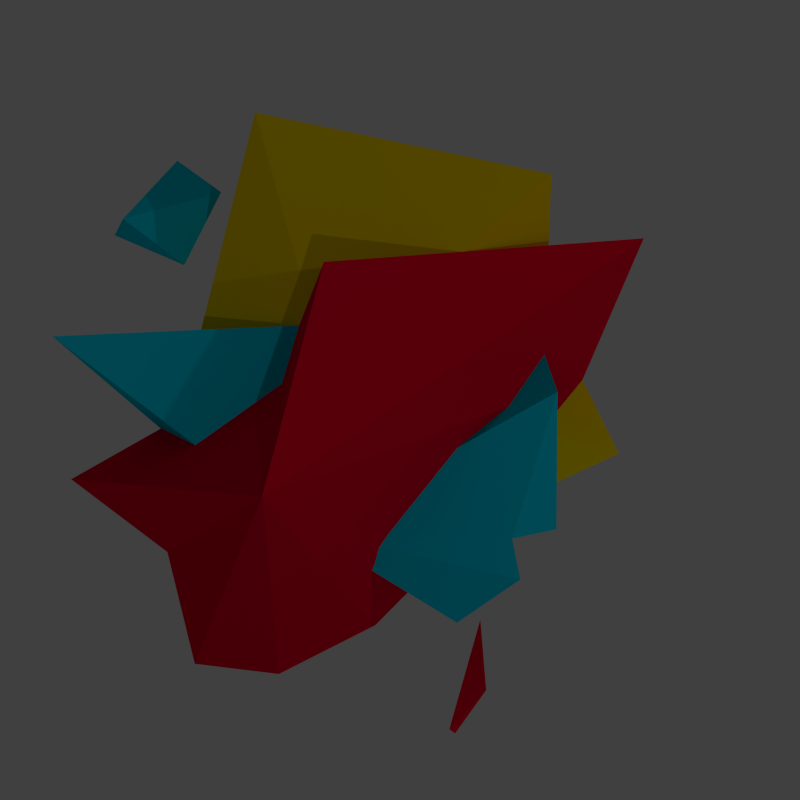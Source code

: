 # Source: logo-bivrost-3d.blend  (saved by Blender 2.74.0; exported with 4.5.12 LTS)
import bpy
from mathutils import Matrix  # noqa: F401  (used for matrix-valued properties, if any)

bpy.ops.wm.read_factory_settings(use_empty=True)
scene = bpy.context.scene
scene.name = 'Scene'

# ---- collections
col_collection_1 = bpy.data.collections.new('Collection 1'); scene.collection.children.link(col_collection_1)

# ---- materials (node trees are filled in below, after node groups)
mat_cyan = bpy.data.materials.new('cyan')
mat_cyan.alpha_threshold = 0.0
mat_cyan.use_transparent_shadow = False
mat_cyan.preview_render_type = 'CUBE'
mat_cyan.diffuse_color = (0.0, 0.5975, 0.8, 1.0)
mat_cyan.roughness = 0.5
mat_cyan.specular_intensity = 0.1538
mat_magneta = bpy.data.materials.new('magneta')
mat_magneta.alpha_threshold = 0.0
mat_magneta.use_transparent_shadow = False
mat_magneta.diffuse_color = (0.8, 0.0, 0.0265, 1.0)
mat_magneta.roughness = 0.04
mat_yellow = bpy.data.materials.new('yellow')
mat_yellow.alpha_threshold = 0.0
mat_yellow.use_transparent_shadow = False
mat_yellow.diffuse_color = (0.8, 0.5764, 0.0, 1.0)
mat_yellow.roughness = 0.5

# ---- material node trees

# ---- world
world_world = bpy.data.worlds.new('World'); scene.world = world_world
world_world.color = (0.05088, 0.05088, 0.05088)
world_world.use_sun_shadow = False
world_world.sun_shadow_jitter_overblur = 0.0
world_world.cycles.sampling_method = 'MANUAL'
world_world.cycles.sample_map_resolution = 256

# ---- cameras
cam_camera = bpy.data.cameras.new('Camera')
cam_camera.type = 'ORTHO'
cam_camera.clip_end = 100.0
cam_camera.lens = 35.0
cam_camera.sensor_width = 32.0
cam_camera.sensor_height = 18.0
cam_camera.ortho_scale = 2.6
cam_camera.display_size = 2.0
cam_camera.dof.focus_distance = 0.0
cam_camera.dof.aperture_fstop = 128.0

# ---- lights
light_point_002 = bpy.data.lights.new('Point.002', 'POINT')
light_point_002.transmission_factor = 0.0
light_point_002.energy = 100.0
light_point_002.shadow_buffer_clip_start = 0.5
light_point_002.shadow_soft_size = 0.1
light_point_002.shadow_maximum_resolution = 0.006
light_point_002.use_absolute_resolution = True
light_point_002.cycles.use_multiple_importance_sampling = False
light_point_001 = bpy.data.lights.new('Point.001', 'POINT')
light_point_001.transmission_factor = 0.0
light_point_001.energy = 739.0
light_point_001.shadow_buffer_clip_start = 0.5
light_point_001.shadow_soft_size = 0.1
light_point_001.shadow_maximum_resolution = 0.006
light_point_001.use_absolute_resolution = True
light_point_001.cycles.use_multiple_importance_sampling = False
light_point = bpy.data.lights.new('Point', 'POINT')
light_point.transmission_factor = 0.0
light_point.energy = 100.0
light_point.shadow_buffer_clip_start = 0.5
light_point.shadow_soft_size = 0.1
light_point.shadow_maximum_resolution = 0.006
light_point.use_absolute_resolution = True
light_point.cycles.use_multiple_importance_sampling = False

# ---- meshes
me_cube_003 = bpy.data.meshes.new('Cube.003')
me_cube_003.from_pydata([(0.9572, 0.5234, -0.5259), (-0.9433, -0.1011, -0.03705), (-0.1749, -0.3222, 0.3321), (-0.2569, 0.2831, 0.3527), (-0.3912, 0.2596, 0.0303), (-0.6747, -0.6281, 0.01413), (-0.6747, -0.6281, 0.02867), (0.7974, -0.4116, 0.01413), (-0.6747, -0.6281, -0.1299), (-0.6721, -0.7913, -0.1299), (-0.2576, -0.5806, -0.02), (-0.2784, -0.9052, -0.1299), (-0.1437, -0.6126, -0.1005), (0.1697, -0.6359, 0.01413), (0.8769, 0.6885, -0.0735), (0.8583, 0.9384, 0.09439), (1.06, 1.095, 0.09459), (1.22, 0.8601, -0.0735), (1.22, 0.8601, -0.0735), (0.1955, -0.4338, -0.2732), (1.031, 0.9164, -0.152)], [(6, 5)], [(6, 2, 1), (0, 4, 2), (10, 2, 8), (10, 11, 9), (11, 10, 12), (12, 13, 11), (1, 2, 3), (4, 2, 3), (10, 8, 9), (10, 12, 7), (12, 7, 13), (10, 7, 2), (0, 2, 7), (1, 3, 6), (15, 16, 17, 18, 14), (11, 19, 9), (9, 8, 19), (2, 6, 8), (6, 8, 1), (8, 1, 19), (1, 3, 19), (3, 19, 4), (4, 0, 19), (7, 19, 0), (11, 12, 19), (19, 7, 12), (14, 20, 15), (14, 18, 20), (16, 15, 20), (20, 18, 16)])
me_cube_003.materials.append(mat_cyan)
me_cube_003.use_remesh_preserve_volume = False
me_cube_003.use_remesh_preserve_attributes = False
me_cube_003.use_mirror_vertex_groups = False
me_cube_003.update()
me_cube_004 = bpy.data.meshes.new('Cube.004')
me_cube_004.from_pydata([(-0.6679, 0.5002, 0.2513), (0.2943, 0.6718, -0.3377), (0.6971, 0.3361, -0.08763), (1.7, 0.04517, -0.08763), (0.7307, -0.5628, 0.4064), (0.1414, -0.007042, 0.211), (-0.5113, 0.007877, -0.08763), (1.365, -0.3129, -0.08763), (1.01, -0.8723, -0.08763), (1.35, -0.7642, -0.08763), (1.01, -0.8723, -0.08763), (0.5666, -0.7642, -0.08763), (0.7139, -0.1917, 0.5175), (0.3689, -0.6448, -0.08763), (0.2034, -0.8276, 0.03105), (0.3316, -1.245, -0.08763), (0.1638, -1.104, -0.08763), (0.5354, -0.1783, -0.6779), (0.3346, -1.223, -0.1134), (0.2034, -0.8276, 0.03105), (0.1638, -1.104, -0.08763), (0.3346, -1.223, -0.1134)], [(15, 18), (18, 21)], [(5, 12, 2), (12, 5, 13), (5, 0, 6), (6, 13, 5), (12, 13, 11), (12, 11, 4), (3, 2, 12, 4), (4, 7, 3), (7, 4, 9), (8, 10, 9, 4), (11, 10, 4), (2, 1, 5), (1, 0, 5), (15, 16, 14), (2, 17, 1), (3, 17, 2), (7, 17, 3), (9, 17, 7), (10, 17, 9), (11, 17, 10), (13, 17, 11), (13, 6, 17), (1, 17, 0), (6, 0, 17), (14, 16, 20, 19), (20, 21, 19), (21, 15, 19), (20, 15, 21)])
me_cube_004.materials.append(mat_magneta)
me_cube_004.use_remesh_preserve_volume = False
me_cube_004.use_remesh_preserve_attributes = False
me_cube_004.use_mirror_vertex_groups = False
me_cube_004.update()
me_cube_002 = bpy.data.meshes.new('Cube.002')
me_cube_002.from_pydata([(0.825, -0.3709, -0.1795), (-0.8948, -0.5218, 0.2143), (-1.004, 0.6046, 0.0), (-0.7128, 0.1048, 0.229), (0.09737, -0.1086, 0.5668), (0.5897, -0.7269, 0.02065), (0.172, 1.086, 0.0), (0.1174, -0.7966, -0.2211), (-0.03518, 0.04864, -0.212)], [(5, 8)], [(0, 5, 6), (1, 5, 4), (6, 2, 4), (5, 4, 6), (1, 7, 5), (4, 3, 1), (3, 4, 2), (0, 7, 5), (8, 0, 7), (8, 7, 1), (3, 8, 1), (3, 2, 8), (6, 8, 2), (8, 6, 0)])
me_cube_002.materials.append(mat_yellow)
me_cube_002.use_remesh_preserve_volume = False
me_cube_002.use_remesh_preserve_attributes = False
me_cube_002.use_mirror_vertex_groups = False
me_cube_002.update()

# ---- objects
ob_camera = bpy.data.objects.new('Camera', cam_camera)
ob_point_002 = bpy.data.objects.new('Point.002', light_point_002)
ob_point_001 = bpy.data.objects.new('Point.001', light_point_001)
ob_point = bpy.data.objects.new('Point', light_point)
ob_logo_c = bpy.data.objects.new('logo:c', me_cube_003)
ob_logo_m = bpy.data.objects.new('logo:m', me_cube_004)
ob_logo_y = bpy.data.objects.new('logo:y', me_cube_002)

# ---- transforms, parenting, visibility, modifiers, constraints
ob_camera.location = (0.0, 0.0, 3.0)
ob_camera.rotation_euler = (0.0, 0.0, 1.885)
ob_camera.lineart.crease_threshold = 0.0
ob_point_002.location = (-2.752, 4.074, 7.094)
ob_point_002.lineart.crease_threshold = 0.0
ob_point_001.location = (4.265, 3.626, 21.92)
ob_point_001.lineart.crease_threshold = 0.0
ob_point.location = (2.913, 1.24, -6.881)
ob_point.lineart.crease_threshold = 0.0
ob_logo_c.location = (0.00291, -0.01252, -0.06601)
ob_logo_c.rotation_euler = (0.0, 2.356, 8.378)
ob_logo_c.scale = (0.8291, 0.8291, 1.313)
ob_logo_c.lineart.crease_threshold = 0.0
ob_logo_m.parent = ob_logo_c
ob_logo_m.matrix_parent_inverse = Matrix(((-0.5571, 0.965, 0.4615, -0.2907), (-1.044, -0.603, -2.097e-08, -0.08843), (0.1457, -0.2524, 0.7035, 0.05699), (0.0, 0.0, 0.0, 1.0)))
ob_logo_m.location = (0.00291, -0.01252, 0.06382)
ob_logo_m.rotation_euler = (0.0, -0.0, 2.094)
ob_logo_m.scale = (0.8291, 0.8291, 1.313)
ob_logo_m.lineart.crease_threshold = 0.0
ob_logo_y.parent = ob_logo_m
ob_logo_y.matrix_parent_inverse = Matrix(((-0.603, 1.044, 0.0, 0.01483), (-1.044, -0.603, 0.0, -0.004508), (0.0, 0.0, 0.7614, -0.0486), (0.0, 0.0, 0.0, 1.0)))
ob_logo_y.location = (-0.3581, 0.254, 0.06382)
ob_logo_y.rotation_euler = (0.0, -0.0, 2.094)
ob_logo_y.scale = (0.8291, 0.8291, 1.313)
ob_logo_y.lineart.crease_threshold = 0.0

# ---- collection membership
col_collection_1.objects.link(ob_camera)
col_collection_1.objects.link(ob_point_002)
col_collection_1.objects.link(ob_point_001)
col_collection_1.objects.link(ob_point)
col_collection_1.objects.link(ob_logo_c)
col_collection_1.objects.link(ob_logo_m)
col_collection_1.objects.link(ob_logo_y)

# ---- scene / render settings (as saved in the file)
scene.camera = ob_camera
scene.frame_start = 0; scene.frame_end = 63; scene.frame_set(24)
scene.render.engine = 'BLENDER_EEVEE_NEXT'
scene.render.resolution_x = 64
scene.render.resolution_y = 64
scene.render.dither_intensity = 0.0
scene.render.film_transparent = True
scene.cycles.use_denoising = False
scene.cycles.samples = 10
scene.cycles.sampling_pattern = 'TABULATED_SOBOL'
scene.cycles.light_sampling_threshold = 0.0
scene.cycles.use_adaptive_sampling = False
scene.cycles.use_light_tree = False
scene.cycles.blur_glossy = 0.0
scene.cycles.pixel_filter_type = 'GAUSSIAN'
scene.cycles.sample_clamp_indirect = 0.0
scene.view_settings.view_transform = 'Standard'
bpy.context.view_layer.update()

